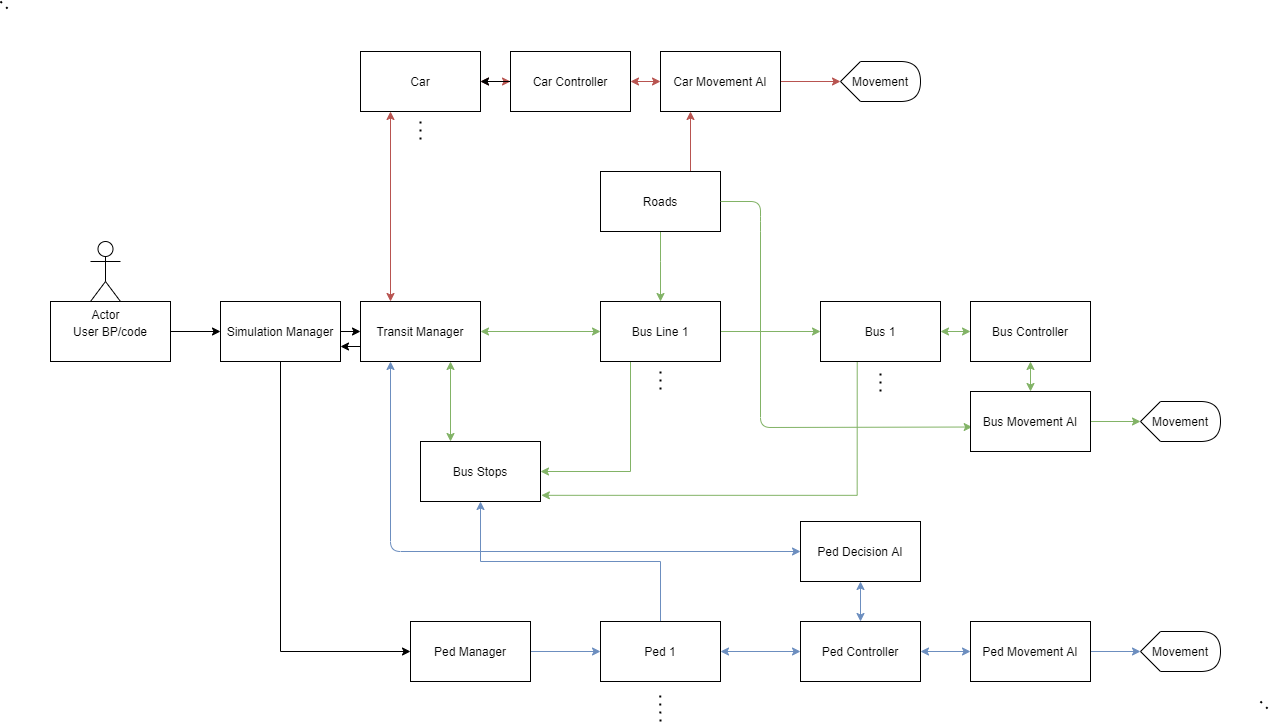

The diagram above was exported from draw.io. Its source (the exported page's mxGraphModel, read from the mxfile embedded in the PNG):
<mxGraphModel dx="3220" dy="2423" grid="1" gridSize="10" guides="1" tooltips="1" connect="1" arrows="1" fold="1" page="1" pageScale="1" pageWidth="850" pageHeight="1100" math="0" shadow="0">
  <root>
    <mxCell id="0" />
    <mxCell id="1" parent="0" />
    <mxCell id="9UjoEtnvp_ITmcywv9wq-2" style="edgeStyle=orthogonalEdgeStyle;rounded=0;orthogonalLoop=1;jettySize=auto;html=1;exitX=1;exitY=0.5;exitDx=0;exitDy=0;entryX=0;entryY=0.5;entryDx=0;entryDy=0;" edge="1" parent="1" source="9UjoEtnvp_ITmcywv9wq-1" target="9UjoEtnvp_ITmcywv9wq-3">
      <mxGeometry relative="1" as="geometry">
        <mxPoint x="230" y="299.66666666666674" as="targetPoint" />
      </mxGeometry>
    </mxCell>
    <mxCell id="9UjoEtnvp_ITmcywv9wq-1" value="User BP/code" style="rounded=0;whiteSpace=wrap;html=1;" vertex="1" parent="1">
      <mxGeometry x="30" y="270" width="120" height="60" as="geometry" />
    </mxCell>
    <mxCell id="9UjoEtnvp_ITmcywv9wq-5" style="edgeStyle=orthogonalEdgeStyle;rounded=0;orthogonalLoop=1;jettySize=auto;html=1;exitX=1;exitY=0.5;exitDx=0;exitDy=0;entryX=0;entryY=0.5;entryDx=0;entryDy=0;" edge="1" parent="1" source="9UjoEtnvp_ITmcywv9wq-3" target="9UjoEtnvp_ITmcywv9wq-4">
      <mxGeometry relative="1" as="geometry" />
    </mxCell>
    <mxCell id="9UjoEtnvp_ITmcywv9wq-13" style="edgeStyle=orthogonalEdgeStyle;rounded=0;orthogonalLoop=1;jettySize=auto;html=1;exitX=0.5;exitY=1;exitDx=0;exitDy=0;entryX=0;entryY=0.5;entryDx=0;entryDy=0;" edge="1" parent="1" source="9UjoEtnvp_ITmcywv9wq-3" target="9UjoEtnvp_ITmcywv9wq-14">
      <mxGeometry relative="1" as="geometry">
        <mxPoint x="260" y="440" as="targetPoint" />
      </mxGeometry>
    </mxCell>
    <mxCell id="9UjoEtnvp_ITmcywv9wq-3" value="Simulation Manager" style="rounded=0;whiteSpace=wrap;html=1;" vertex="1" parent="1">
      <mxGeometry x="200" y="270" width="120" height="60" as="geometry" />
    </mxCell>
    <mxCell id="9UjoEtnvp_ITmcywv9wq-41" style="edgeStyle=orthogonalEdgeStyle;rounded=0;orthogonalLoop=1;jettySize=auto;html=1;exitX=0;exitY=0.75;exitDx=0;exitDy=0;entryX=1;entryY=0.75;entryDx=0;entryDy=0;" edge="1" parent="1" source="9UjoEtnvp_ITmcywv9wq-4" target="9UjoEtnvp_ITmcywv9wq-3">
      <mxGeometry relative="1" as="geometry" />
    </mxCell>
    <mxCell id="9UjoEtnvp_ITmcywv9wq-4" value="Transit Manager" style="rounded=0;whiteSpace=wrap;html=1;" vertex="1" parent="1">
      <mxGeometry x="340" y="270" width="120" height="60" as="geometry" />
    </mxCell>
    <mxCell id="9UjoEtnvp_ITmcywv9wq-27" style="edgeStyle=orthogonalEdgeStyle;rounded=0;orthogonalLoop=1;jettySize=auto;html=1;exitX=1;exitY=0.5;exitDx=0;exitDy=0;entryX=0;entryY=0.5;entryDx=0;entryDy=0;fillColor=#d5e8d4;strokeColor=#82b366;" edge="1" parent="1" source="9UjoEtnvp_ITmcywv9wq-6" target="9UjoEtnvp_ITmcywv9wq-26">
      <mxGeometry relative="1" as="geometry" />
    </mxCell>
    <mxCell id="9UjoEtnvp_ITmcywv9wq-31" style="edgeStyle=orthogonalEdgeStyle;rounded=0;orthogonalLoop=1;jettySize=auto;html=1;exitX=0.5;exitY=1;exitDx=0;exitDy=0;entryX=0.5;entryY=0;entryDx=0;entryDy=0;fillColor=#d5e8d4;strokeColor=#82b366;" edge="1" parent="1" source="9UjoEtnvp_ITmcywv9wq-32" target="9UjoEtnvp_ITmcywv9wq-6">
      <mxGeometry relative="1" as="geometry">
        <mxPoint x="650" y="240" as="targetPoint" />
        <Array as="points">
          <mxPoint x="640" y="230" />
          <mxPoint x="640" y="230" />
        </Array>
      </mxGeometry>
    </mxCell>
    <mxCell id="9UjoEtnvp_ITmcywv9wq-70" style="edgeStyle=orthogonalEdgeStyle;rounded=0;orthogonalLoop=1;jettySize=auto;html=1;exitX=0.25;exitY=1;exitDx=0;exitDy=0;entryX=1;entryY=0.5;entryDx=0;entryDy=0;fillColor=#d5e8d4;strokeColor=#82b366;" edge="1" parent="1" source="9UjoEtnvp_ITmcywv9wq-6" target="9UjoEtnvp_ITmcywv9wq-37">
      <mxGeometry relative="1" as="geometry" />
    </mxCell>
    <mxCell id="9UjoEtnvp_ITmcywv9wq-6" value="Bus Line 1" style="rounded=0;whiteSpace=wrap;html=1;" vertex="1" parent="1">
      <mxGeometry x="580" y="270" width="120" height="60" as="geometry" />
    </mxCell>
    <mxCell id="9UjoEtnvp_ITmcywv9wq-9" value="" style="endArrow=none;dashed=1;html=1;dashPattern=1 3;strokeWidth=2;" edge="1" parent="1">
      <mxGeometry width="50" height="50" relative="1" as="geometry">
        <mxPoint x="640" y="340" as="sourcePoint" />
        <mxPoint x="640" y="360" as="targetPoint" />
      </mxGeometry>
    </mxCell>
    <mxCell id="9UjoEtnvp_ITmcywv9wq-18" style="edgeStyle=orthogonalEdgeStyle;rounded=0;orthogonalLoop=1;jettySize=auto;html=1;exitX=1;exitY=0.5;exitDx=0;exitDy=0;entryX=0;entryY=0.5;entryDx=0;entryDy=0;fillColor=#dae8fc;strokeColor=#6c8ebf;" edge="1" parent="1" source="9UjoEtnvp_ITmcywv9wq-14" target="9UjoEtnvp_ITmcywv9wq-16">
      <mxGeometry relative="1" as="geometry" />
    </mxCell>
    <mxCell id="9UjoEtnvp_ITmcywv9wq-14" value="Ped Manager" style="rounded=0;whiteSpace=wrap;html=1;" vertex="1" parent="1">
      <mxGeometry x="390" y="590" width="120" height="60" as="geometry" />
    </mxCell>
    <mxCell id="9UjoEtnvp_ITmcywv9wq-44" style="edgeStyle=orthogonalEdgeStyle;rounded=0;orthogonalLoop=1;jettySize=auto;html=1;exitX=0.5;exitY=0;exitDx=0;exitDy=0;entryX=0.5;entryY=1;entryDx=0;entryDy=0;fillColor=#dae8fc;strokeColor=#6c8ebf;" edge="1" parent="1" source="9UjoEtnvp_ITmcywv9wq-16" target="9UjoEtnvp_ITmcywv9wq-37">
      <mxGeometry relative="1" as="geometry" />
    </mxCell>
    <mxCell id="9UjoEtnvp_ITmcywv9wq-16" value="Ped 1" style="rounded=0;whiteSpace=wrap;html=1;" vertex="1" parent="1">
      <mxGeometry x="580" y="590" width="120" height="60" as="geometry" />
    </mxCell>
    <mxCell id="9UjoEtnvp_ITmcywv9wq-20" value="" style="endArrow=none;dashed=1;html=1;dashPattern=1 3;strokeWidth=2;" edge="1" parent="1">
      <mxGeometry width="50" height="50" relative="1" as="geometry">
        <mxPoint x="640" y="690" as="sourcePoint" />
        <mxPoint x="639.58" y="660" as="targetPoint" />
      </mxGeometry>
    </mxCell>
    <mxCell id="9UjoEtnvp_ITmcywv9wq-43" style="edgeStyle=orthogonalEdgeStyle;rounded=0;orthogonalLoop=1;jettySize=auto;html=1;entryX=1.007;entryY=0.897;entryDx=0;entryDy=0;entryPerimeter=0;exitX=0.306;exitY=0.994;exitDx=0;exitDy=0;exitPerimeter=0;fillColor=#d5e8d4;strokeColor=#82b366;" edge="1" parent="1" source="9UjoEtnvp_ITmcywv9wq-26" target="9UjoEtnvp_ITmcywv9wq-37">
      <mxGeometry relative="1" as="geometry">
        <mxPoint x="1100" y="454" as="sourcePoint" />
      </mxGeometry>
    </mxCell>
    <mxCell id="9UjoEtnvp_ITmcywv9wq-26" value="Bus 1" style="rounded=0;whiteSpace=wrap;html=1;" vertex="1" parent="1">
      <mxGeometry x="800" y="270" width="120" height="60" as="geometry" />
    </mxCell>
    <mxCell id="9UjoEtnvp_ITmcywv9wq-30" value="" style="endArrow=none;dashed=1;html=1;dashPattern=1 3;strokeWidth=2;" edge="1" parent="1">
      <mxGeometry width="50" height="50" relative="1" as="geometry">
        <mxPoint x="860" y="360" as="sourcePoint" />
        <mxPoint x="860" y="340" as="targetPoint" />
      </mxGeometry>
    </mxCell>
    <mxCell id="9UjoEtnvp_ITmcywv9wq-79" style="edgeStyle=orthogonalEdgeStyle;rounded=0;orthogonalLoop=1;jettySize=auto;html=1;entryX=0.25;entryY=1;entryDx=0;entryDy=0;exitX=0.75;exitY=0;exitDx=0;exitDy=0;fillColor=#f8cecc;strokeColor=#b85450;" edge="1" parent="1" source="9UjoEtnvp_ITmcywv9wq-32" target="9UjoEtnvp_ITmcywv9wq-74">
      <mxGeometry relative="1" as="geometry">
        <mxPoint x="680" y="2.2737367544323206e-13" as="targetPoint" />
        <mxPoint x="680" y="140" as="sourcePoint" />
      </mxGeometry>
    </mxCell>
    <mxCell id="9UjoEtnvp_ITmcywv9wq-32" value="Roads" style="rounded=0;whiteSpace=wrap;html=1;" vertex="1" parent="1">
      <mxGeometry x="580" y="140" width="120" height="60" as="geometry" />
    </mxCell>
    <mxCell id="9UjoEtnvp_ITmcywv9wq-37" value="Bus Stops" style="rounded=0;whiteSpace=wrap;html=1;" vertex="1" parent="1">
      <mxGeometry x="400" y="410" width="120" height="60" as="geometry" />
    </mxCell>
    <mxCell id="9UjoEtnvp_ITmcywv9wq-40" value="Actor" style="shape=umlActor;verticalLabelPosition=bottom;verticalAlign=top;html=1;outlineConnect=0;" vertex="1" parent="1">
      <mxGeometry x="70" y="210" width="30" height="60" as="geometry" />
    </mxCell>
    <mxCell id="9UjoEtnvp_ITmcywv9wq-42" value="" style="endArrow=classic;html=1;entryX=0.014;entryY=0.592;entryDx=0;entryDy=0;exitX=1;exitY=0.5;exitDx=0;exitDy=0;entryPerimeter=0;fillColor=#d5e8d4;strokeColor=#82b366;" edge="1" parent="1" source="9UjoEtnvp_ITmcywv9wq-32" target="9UjoEtnvp_ITmcywv9wq-56">
      <mxGeometry width="50" height="50" relative="1" as="geometry">
        <mxPoint x="664" y="130" as="sourcePoint" />
        <mxPoint x="720" y="180" as="targetPoint" />
        <Array as="points">
          <mxPoint x="740" y="170" />
          <mxPoint x="740" y="190" />
          <mxPoint x="740" y="396" />
        </Array>
      </mxGeometry>
    </mxCell>
    <mxCell id="9UjoEtnvp_ITmcywv9wq-45" value="Ped Controller" style="rounded=0;whiteSpace=wrap;html=1;" vertex="1" parent="1">
      <mxGeometry x="780" y="590" width="120" height="60" as="geometry" />
    </mxCell>
    <mxCell id="9UjoEtnvp_ITmcywv9wq-46" value="Ped Decision AI" style="rounded=0;whiteSpace=wrap;html=1;" vertex="1" parent="1">
      <mxGeometry x="780" y="490" width="120" height="60" as="geometry" />
    </mxCell>
    <mxCell id="9UjoEtnvp_ITmcywv9wq-49" value="" style="endArrow=classic;startArrow=classic;html=1;entryX=0;entryY=0.5;entryDx=0;entryDy=0;fillColor=#dae8fc;strokeColor=#6c8ebf;" edge="1" parent="1" source="9UjoEtnvp_ITmcywv9wq-16" target="9UjoEtnvp_ITmcywv9wq-45">
      <mxGeometry width="50" height="50" relative="1" as="geometry">
        <mxPoint x="710" y="670" as="sourcePoint" />
        <mxPoint x="760" y="620" as="targetPoint" />
      </mxGeometry>
    </mxCell>
    <mxCell id="9UjoEtnvp_ITmcywv9wq-51" value="" style="endArrow=classic;startArrow=classic;html=1;fillColor=#dae8fc;strokeColor=#6c8ebf;" edge="1" parent="1">
      <mxGeometry width="50" height="50" relative="1" as="geometry">
        <mxPoint x="840" y="550" as="sourcePoint" />
        <mxPoint x="840" y="590" as="targetPoint" />
      </mxGeometry>
    </mxCell>
    <mxCell id="9UjoEtnvp_ITmcywv9wq-52" value="" style="endArrow=classic;startArrow=classic;html=1;exitX=1;exitY=0.5;exitDx=0;exitDy=0;entryX=0;entryY=0.5;entryDx=0;entryDy=0;fillColor=#dae8fc;strokeColor=#6c8ebf;" edge="1" parent="1" source="9UjoEtnvp_ITmcywv9wq-45" target="9UjoEtnvp_ITmcywv9wq-53">
      <mxGeometry width="50" height="50" relative="1" as="geometry">
        <mxPoint x="880" y="660" as="sourcePoint" />
        <mxPoint x="930" y="620" as="targetPoint" />
      </mxGeometry>
    </mxCell>
    <mxCell id="9UjoEtnvp_ITmcywv9wq-61" style="edgeStyle=orthogonalEdgeStyle;rounded=0;orthogonalLoop=1;jettySize=auto;html=1;exitX=1;exitY=0.5;exitDx=0;exitDy=0;entryX=0;entryY=0.5;entryDx=0;entryDy=0;entryPerimeter=0;fillColor=#dae8fc;strokeColor=#6c8ebf;" edge="1" parent="1" source="9UjoEtnvp_ITmcywv9wq-53" target="9UjoEtnvp_ITmcywv9wq-60">
      <mxGeometry relative="1" as="geometry" />
    </mxCell>
    <mxCell id="9UjoEtnvp_ITmcywv9wq-53" value="Ped Movement AI" style="rounded=0;whiteSpace=wrap;html=1;" vertex="1" parent="1">
      <mxGeometry x="950" y="590" width="120" height="60" as="geometry" />
    </mxCell>
    <mxCell id="9UjoEtnvp_ITmcywv9wq-54" value="Bus Controller" style="rounded=0;whiteSpace=wrap;html=1;" vertex="1" parent="1">
      <mxGeometry x="950" y="270" width="120" height="60" as="geometry" />
    </mxCell>
    <mxCell id="9UjoEtnvp_ITmcywv9wq-55" value="" style="endArrow=classic;startArrow=classic;html=1;exitX=1;exitY=0.5;exitDx=0;exitDy=0;entryX=0;entryY=0.5;entryDx=0;entryDy=0;fillColor=#d5e8d4;strokeColor=#82b366;" edge="1" parent="1" source="9UjoEtnvp_ITmcywv9wq-26" target="9UjoEtnvp_ITmcywv9wq-54">
      <mxGeometry width="50" height="50" relative="1" as="geometry">
        <mxPoint x="920" y="330" as="sourcePoint" />
        <mxPoint x="970" y="280" as="targetPoint" />
      </mxGeometry>
    </mxCell>
    <mxCell id="9UjoEtnvp_ITmcywv9wq-59" style="edgeStyle=orthogonalEdgeStyle;rounded=0;orthogonalLoop=1;jettySize=auto;html=1;exitX=1;exitY=0.5;exitDx=0;exitDy=0;fillColor=#d5e8d4;strokeColor=#82b366;" edge="1" parent="1" source="9UjoEtnvp_ITmcywv9wq-56" target="9UjoEtnvp_ITmcywv9wq-58">
      <mxGeometry relative="1" as="geometry" />
    </mxCell>
    <mxCell id="9UjoEtnvp_ITmcywv9wq-56" value="Bus Movement AI" style="rounded=0;whiteSpace=wrap;html=1;" vertex="1" parent="1">
      <mxGeometry x="950" y="360" width="120" height="60" as="geometry" />
    </mxCell>
    <mxCell id="9UjoEtnvp_ITmcywv9wq-57" value="" style="endArrow=classic;startArrow=classic;html=1;exitX=0.5;exitY=0;exitDx=0;exitDy=0;entryX=0.5;entryY=1;entryDx=0;entryDy=0;fillColor=#d5e8d4;strokeColor=#82b366;" edge="1" parent="1" source="9UjoEtnvp_ITmcywv9wq-56" target="9UjoEtnvp_ITmcywv9wq-54">
      <mxGeometry width="50" height="50" relative="1" as="geometry">
        <mxPoint x="930" y="309.9999999999999" as="sourcePoint" />
        <mxPoint x="960" y="309.9999999999999" as="targetPoint" />
      </mxGeometry>
    </mxCell>
    <mxCell id="9UjoEtnvp_ITmcywv9wq-58" value="Movement" style="shape=display;whiteSpace=wrap;html=1;size=0.25;rotation=0;" vertex="1" parent="1">
      <mxGeometry x="1120" y="370" width="80" height="40" as="geometry" />
    </mxCell>
    <mxCell id="9UjoEtnvp_ITmcywv9wq-60" value="Movement" style="shape=display;whiteSpace=wrap;html=1;size=0.25;rotation=0;" vertex="1" parent="1">
      <mxGeometry x="1120" y="600" width="80" height="40" as="geometry" />
    </mxCell>
    <mxCell id="9UjoEtnvp_ITmcywv9wq-65" value="Car" style="rounded=0;whiteSpace=wrap;html=1;" vertex="1" parent="1">
      <mxGeometry x="340" y="20" width="120" height="60" as="geometry" />
    </mxCell>
    <mxCell id="9UjoEtnvp_ITmcywv9wq-67" value="" style="endArrow=classic;startArrow=classic;html=1;entryX=0.25;entryY=1;entryDx=0;entryDy=0;exitX=0.25;exitY=0;exitDx=0;exitDy=0;fillColor=#f8cecc;strokeColor=#b85450;" edge="1" parent="1" source="9UjoEtnvp_ITmcywv9wq-4" target="9UjoEtnvp_ITmcywv9wq-65">
      <mxGeometry width="50" height="50" relative="1" as="geometry">
        <mxPoint x="380" y="200" as="sourcePoint" />
        <mxPoint x="430" y="150" as="targetPoint" />
      </mxGeometry>
    </mxCell>
    <mxCell id="9UjoEtnvp_ITmcywv9wq-68" value="" style="endArrow=classic;startArrow=classic;html=1;exitX=0.25;exitY=0;exitDx=0;exitDy=0;entryX=0.75;entryY=1;entryDx=0;entryDy=0;fillColor=#d5e8d4;strokeColor=#82b366;" edge="1" parent="1" source="9UjoEtnvp_ITmcywv9wq-37" target="9UjoEtnvp_ITmcywv9wq-4">
      <mxGeometry width="50" height="50" relative="1" as="geometry">
        <mxPoint x="410" y="380" as="sourcePoint" />
        <mxPoint x="460" y="330" as="targetPoint" />
      </mxGeometry>
    </mxCell>
    <mxCell id="9UjoEtnvp_ITmcywv9wq-69" value="" style="endArrow=classic;startArrow=classic;html=1;entryX=0;entryY=0.5;entryDx=0;entryDy=0;exitX=1;exitY=0.5;exitDx=0;exitDy=0;fillColor=#d5e8d4;strokeColor=#82b366;" edge="1" parent="1" source="9UjoEtnvp_ITmcywv9wq-4" target="9UjoEtnvp_ITmcywv9wq-6">
      <mxGeometry width="50" height="50" relative="1" as="geometry">
        <mxPoint x="460" y="330" as="sourcePoint" />
        <mxPoint x="510" y="280" as="targetPoint" />
      </mxGeometry>
    </mxCell>
    <mxCell id="9UjoEtnvp_ITmcywv9wq-71" value="" style="endArrow=classic;startArrow=classic;html=1;entryX=0.25;entryY=1;entryDx=0;entryDy=0;exitX=0;exitY=0.5;exitDx=0;exitDy=0;fillColor=#dae8fc;strokeColor=#6c8ebf;" edge="1" parent="1" source="9UjoEtnvp_ITmcywv9wq-46" target="9UjoEtnvp_ITmcywv9wq-4">
      <mxGeometry width="50" height="50" relative="1" as="geometry">
        <mxPoint x="340" y="380" as="sourcePoint" />
        <mxPoint x="390" y="330" as="targetPoint" />
        <Array as="points">
          <mxPoint x="370" y="520" />
        </Array>
      </mxGeometry>
    </mxCell>
    <mxCell id="9UjoEtnvp_ITmcywv9wq-72" value="" style="endArrow=classic;startArrow=classic;html=1;entryX=1;entryY=0.5;entryDx=0;entryDy=0;fillColor=#f8cecc;strokeColor=#b85450;exitX=0;exitY=0.5;exitDx=0;exitDy=0;" edge="1" parent="1" source="9UjoEtnvp_ITmcywv9wq-73" target="9UjoEtnvp_ITmcywv9wq-65">
      <mxGeometry width="50" height="50" relative="1" as="geometry">
        <mxPoint x="480" y="50" as="sourcePoint" />
        <mxPoint x="410" y="89.99999999999977" as="targetPoint" />
      </mxGeometry>
    </mxCell>
    <mxCell id="9UjoEtnvp_ITmcywv9wq-75" value="" style="edgeStyle=orthogonalEdgeStyle;rounded=0;orthogonalLoop=1;jettySize=auto;html=1;" edge="1" parent="1" source="9UjoEtnvp_ITmcywv9wq-73" target="9UjoEtnvp_ITmcywv9wq-65">
      <mxGeometry relative="1" as="geometry" />
    </mxCell>
    <mxCell id="9UjoEtnvp_ITmcywv9wq-73" value="Car Controller" style="rounded=0;whiteSpace=wrap;html=1;" vertex="1" parent="1">
      <mxGeometry x="490" y="20" width="120" height="60" as="geometry" />
    </mxCell>
    <mxCell id="9UjoEtnvp_ITmcywv9wq-81" style="edgeStyle=orthogonalEdgeStyle;rounded=0;orthogonalLoop=1;jettySize=auto;html=1;exitX=1;exitY=0.5;exitDx=0;exitDy=0;entryX=0;entryY=0.5;entryDx=0;entryDy=0;entryPerimeter=0;fillColor=#f8cecc;strokeColor=#b85450;" edge="1" parent="1" source="9UjoEtnvp_ITmcywv9wq-74" target="9UjoEtnvp_ITmcywv9wq-80">
      <mxGeometry relative="1" as="geometry" />
    </mxCell>
    <mxCell id="9UjoEtnvp_ITmcywv9wq-74" value="Car Movement AI" style="rounded=0;whiteSpace=wrap;html=1;" vertex="1" parent="1">
      <mxGeometry x="640" y="20" width="120" height="60" as="geometry" />
    </mxCell>
    <mxCell id="9UjoEtnvp_ITmcywv9wq-77" value="" style="endArrow=classic;startArrow=classic;html=1;exitX=1;exitY=0.5;exitDx=0;exitDy=0;entryX=0;entryY=0.5;entryDx=0;entryDy=0;fillColor=#f8cecc;strokeColor=#b85450;" edge="1" parent="1" source="9UjoEtnvp_ITmcywv9wq-73" target="9UjoEtnvp_ITmcywv9wq-74">
      <mxGeometry width="50" height="50" relative="1" as="geometry">
        <mxPoint x="600" y="160" as="sourcePoint" />
        <mxPoint x="650" y="110" as="targetPoint" />
      </mxGeometry>
    </mxCell>
    <mxCell id="9UjoEtnvp_ITmcywv9wq-78" value="" style="endArrow=none;dashed=1;html=1;dashPattern=1 3;strokeWidth=2;" edge="1" parent="1">
      <mxGeometry width="50" height="50" relative="1" as="geometry">
        <mxPoint x="400" y="90" as="sourcePoint" />
        <mxPoint x="400" y="110" as="targetPoint" />
      </mxGeometry>
    </mxCell>
    <mxCell id="9UjoEtnvp_ITmcywv9wq-80" value="Movement" style="shape=display;whiteSpace=wrap;html=1;size=0.25;rotation=0;" vertex="1" parent="1">
      <mxGeometry x="820" y="30" width="80" height="40" as="geometry" />
    </mxCell>
    <mxCell id="9UjoEtnvp_ITmcywv9wq-83" value="" style="endArrow=none;dashed=1;html=1;dashPattern=1 3;strokeWidth=2;" edge="1" parent="1">
      <mxGeometry width="50" height="50" relative="1" as="geometry">
        <mxPoint x="1240" y="670" as="sourcePoint" />
        <mxPoint x="1250" y="680" as="targetPoint" />
      </mxGeometry>
    </mxCell>
    <mxCell id="9UjoEtnvp_ITmcywv9wq-84" value="" style="endArrow=none;dashed=1;html=1;dashPattern=1 3;strokeWidth=2;" edge="1" parent="1">
      <mxGeometry width="50" height="50" relative="1" as="geometry">
        <mxPoint x="-20" y="-30" as="sourcePoint" />
        <mxPoint x="-10" y="-20" as="targetPoint" />
      </mxGeometry>
    </mxCell>
  </root>
</mxGraphModel>